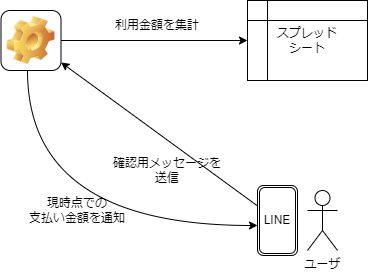

The diagram above was exported from draw.io. Its source (the exported page's mxGraphModel, read from the mxfile embedded in the PNG):
<mxGraphModel dx="2002" dy="808" grid="1" gridSize="10" guides="1" tooltips="1" connect="1" arrows="1" fold="1" page="1" pageScale="1" pageWidth="827" pageHeight="1169" math="0" shadow="0">
  <root>
    <mxCell id="0" />
    <mxCell id="1" parent="0" />
    <mxCell id="14" value="ユーザ" style="shape=umlActor;verticalLabelPosition=bottom;verticalAlign=top;html=1;outlineConnect=0;" vertex="1" parent="1">
      <mxGeometry x="660" y="325" width="30" height="60" as="geometry" />
    </mxCell>
    <mxCell id="15" value="スプレッド&lt;br&gt;シート" style="shape=internalStorage;whiteSpace=wrap;html=1;backgroundOutline=1;" vertex="1" parent="1">
      <mxGeometry x="600" y="135" width="120" height="80" as="geometry" />
    </mxCell>
    <mxCell id="16" style="edgeStyle=none;html=1;" edge="1" parent="1" source="19" target="15">
      <mxGeometry relative="1" as="geometry" />
    </mxCell>
    <mxCell id="17" style="edgeStyle=none;html=1;" edge="1" parent="1" source="20" target="19">
      <mxGeometry relative="1" as="geometry">
        <mxPoint x="540" y="320" as="targetPoint" />
        <mxPoint x="410" y="410" as="sourcePoint" />
      </mxGeometry>
    </mxCell>
    <mxCell id="18" style="html=1;edgeStyle=orthogonalEdgeStyle;curved=1;" edge="1" parent="1" source="19" target="20">
      <mxGeometry relative="1" as="geometry">
        <mxPoint x="390" y="380" as="targetPoint" />
        <Array as="points">
          <mxPoint x="380" y="360" />
        </Array>
      </mxGeometry>
    </mxCell>
    <mxCell id="19" value="" style="icon;html=1;image=img/clipart/Gear_128x128.png" vertex="1" parent="1">
      <mxGeometry x="353.5" y="145" width="60" height="60" as="geometry" />
    </mxCell>
    <mxCell id="20" value="LINE" style="shape=ext;double=1;rounded=1;whiteSpace=wrap;html=1;" vertex="1" parent="1">
      <mxGeometry x="610" y="320" width="40" height="70" as="geometry" />
    </mxCell>
    <mxCell id="21" value="利用金額を集計" style="text;html=1;strokeColor=none;fillColor=none;align=center;verticalAlign=middle;whiteSpace=wrap;rounded=0;" vertex="1" parent="1">
      <mxGeometry x="450" y="145" width="120" height="30" as="geometry" />
    </mxCell>
    <mxCell id="22" value="確認用メッセージを&lt;br&gt;送信" style="text;html=1;strokeColor=none;fillColor=none;align=center;verticalAlign=middle;whiteSpace=wrap;rounded=0;" vertex="1" parent="1">
      <mxGeometry x="460" y="290" width="120" height="30" as="geometry" />
    </mxCell>
    <mxCell id="23" value="現時点での&lt;br&gt;支払い金額を通知" style="text;html=1;strokeColor=none;fillColor=none;align=center;verticalAlign=middle;whiteSpace=wrap;rounded=0;" vertex="1" parent="1">
      <mxGeometry x="370" y="330" width="120" height="30" as="geometry" />
    </mxCell>
  </root>
</mxGraphModel>